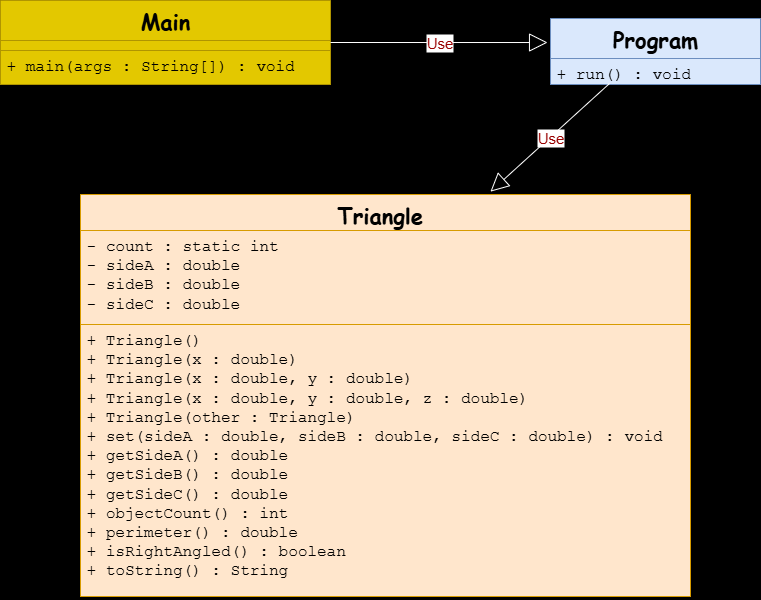

The diagram above was exported from draw.io. Its source (the exported page's mxGraphModel, read from the mxfile embedded in the PNG):
<mxGraphModel dx="872" dy="1637" grid="1" gridSize="10" guides="1" tooltips="1" connect="1" arrows="1" fold="1" page="1" pageScale="1" pageWidth="850" pageHeight="1100" background="#000000" math="0" shadow="0">
  <root>
    <mxCell id="0" />
    <mxCell id="1" parent="0" />
    <mxCell id="trHTkgpmbYY-UO9p1TIk-1" value="&lt;font style=&quot;font-size: 22px;&quot; face=&quot;Comic Sans MS&quot;&gt;Program&lt;/font&gt;" style="swimlane;fontStyle=1;align=center;verticalAlign=top;childLayout=stackLayout;horizontal=1;startSize=40;horizontalStack=0;resizeParent=1;resizeParentMax=0;resizeLast=0;collapsible=1;marginBottom=0;whiteSpace=wrap;html=1;fillColor=#dae8fc;strokeColor=#6c8ebf;" vertex="1" parent="1">
      <mxGeometry x="580" y="-66" width="210" height="66" as="geometry" />
    </mxCell>
    <mxCell id="trHTkgpmbYY-UO9p1TIk-2" value="&lt;font face=&quot;Courier New&quot; style=&quot;font-size: 16px;&quot;&gt;+ run() : void&lt;/font&gt;" style="text;strokeColor=#6c8ebf;fillColor=#dae8fc;align=left;verticalAlign=top;spacingLeft=4;spacingRight=4;overflow=hidden;rotatable=0;points=[[0,0.5],[1,0.5]];portConstraint=eastwest;whiteSpace=wrap;html=1;" vertex="1" parent="trHTkgpmbYY-UO9p1TIk-1">
      <mxGeometry y="40" width="210" height="26" as="geometry" />
    </mxCell>
    <mxCell id="trHTkgpmbYY-UO9p1TIk-3" value="&lt;font style=&quot;font-size: 22px;&quot; face=&quot;Comic Sans MS&quot;&gt;Main&lt;/font&gt;" style="swimlane;fontStyle=1;align=center;verticalAlign=top;childLayout=stackLayout;horizontal=1;startSize=40;horizontalStack=0;resizeParent=1;resizeParentMax=0;resizeLast=0;collapsible=1;marginBottom=0;whiteSpace=wrap;html=1;fillColor=#e3c800;strokeColor=#B09500;fontColor=#000000;" vertex="1" parent="1">
      <mxGeometry x="30" y="-84" width="330" height="84" as="geometry" />
    </mxCell>
    <mxCell id="trHTkgpmbYY-UO9p1TIk-4" value="" style="text;strokeColor=#B09500;fillColor=#e3c800;align=left;verticalAlign=top;spacingLeft=4;spacingRight=4;overflow=hidden;rotatable=0;points=[[0,0.5],[1,0.5]];portConstraint=eastwest;whiteSpace=wrap;html=1;fontColor=#000000;" vertex="1" parent="trHTkgpmbYY-UO9p1TIk-3">
      <mxGeometry y="40" width="330" height="10" as="geometry" />
    </mxCell>
    <mxCell id="trHTkgpmbYY-UO9p1TIk-5" value="&lt;font style=&quot;font-size: 16px;&quot; face=&quot;Courier New&quot;&gt;+ main(args : String[]) : void&lt;/font&gt;" style="text;strokeColor=#B09500;fillColor=#e3c800;align=left;verticalAlign=top;spacingLeft=4;spacingRight=4;overflow=hidden;rotatable=0;points=[[0,0.5],[1,0.5]];portConstraint=eastwest;whiteSpace=wrap;html=1;fontColor=#000000;" vertex="1" parent="trHTkgpmbYY-UO9p1TIk-3">
      <mxGeometry y="50" width="330" height="34" as="geometry" />
    </mxCell>
    <mxCell id="trHTkgpmbYY-UO9p1TIk-6" value="&lt;font style=&quot;font-size: 22px;&quot; face=&quot;Comic Sans MS&quot;&gt;Triangle&amp;nbsp;&lt;/font&gt;" style="swimlane;fontStyle=1;align=center;verticalAlign=top;childLayout=stackLayout;horizontal=1;startSize=36;horizontalStack=0;resizeParent=1;resizeParentMax=0;resizeLast=0;collapsible=1;marginBottom=0;whiteSpace=wrap;html=1;fillColor=#ffe6cc;strokeColor=#d79b00;" vertex="1" parent="1">
      <mxGeometry x="110" y="110" width="610" height="402" as="geometry" />
    </mxCell>
    <mxCell id="trHTkgpmbYY-UO9p1TIk-7" value="&lt;font face=&quot;Courier New&quot; style=&quot;font-size: 16px;&quot;&gt;- count : static int&amp;nbsp;&lt;/font&gt;&lt;div&gt;&lt;font face=&quot;Courier New&quot; style=&quot;font-size: 16px;&quot;&gt;- sideA : double&amp;nbsp;&lt;/font&gt;&lt;/div&gt;&lt;div&gt;&lt;font face=&quot;Courier New&quot; style=&quot;font-size: 16px;&quot;&gt;- sideB : double&amp;nbsp;&lt;/font&gt;&lt;/div&gt;&lt;div&gt;&lt;font face=&quot;Courier New&quot; style=&quot;font-size: 16px;&quot;&gt;- sideC : double&lt;/font&gt;&lt;/div&gt;" style="text;strokeColor=#d79b00;fillColor=#ffe6cc;align=left;verticalAlign=top;spacingLeft=4;spacingRight=4;overflow=hidden;rotatable=0;points=[[0,0.5],[1,0.5]];portConstraint=eastwest;whiteSpace=wrap;html=1;" vertex="1" parent="trHTkgpmbYY-UO9p1TIk-6">
      <mxGeometry y="36" width="610" height="94" as="geometry" />
    </mxCell>
    <mxCell id="trHTkgpmbYY-UO9p1TIk-8" value="" style="line;strokeWidth=1;fillColor=none;align=left;verticalAlign=middle;spacingTop=-1;spacingLeft=3;spacingRight=3;rotatable=0;labelPosition=right;points=[];portConstraint=eastwest;strokeColor=inherit;" vertex="1" parent="trHTkgpmbYY-UO9p1TIk-6">
      <mxGeometry y="130" width="610" as="geometry" />
    </mxCell>
    <mxCell id="trHTkgpmbYY-UO9p1TIk-9" value="&lt;font face=&quot;Courier New&quot; style=&quot;font-size: 16px;&quot;&gt;+ Triangle()&amp;nbsp;&lt;/font&gt;&lt;div&gt;&lt;font face=&quot;Courier New&quot; style=&quot;font-size: 16px;&quot;&gt;+ Triangle(x : double)&amp;nbsp;&lt;/font&gt;&lt;/div&gt;&lt;div&gt;&lt;font face=&quot;Courier New&quot; style=&quot;font-size: 16px;&quot;&gt;+ Triangle(x : double, y : double)&lt;/font&gt;&lt;/div&gt;&lt;div&gt;&lt;font face=&quot;Courier New&quot; style=&quot;font-size: 16px;&quot;&gt;+ Triangle(x : double, y : double, z : double)&lt;/font&gt;&lt;/div&gt;&lt;div&gt;&lt;font face=&quot;Courier New&quot; style=&quot;font-size: 16px;&quot;&gt;+ Triangle(other : Triangle)&amp;nbsp;&lt;/font&gt;&lt;/div&gt;&lt;div&gt;&lt;font face=&quot;Courier New&quot; style=&quot;font-size: 16px;&quot;&gt;+ set(sideA : double, sideB : double, sideC : double) : void&amp;nbsp;&lt;/font&gt;&lt;/div&gt;&lt;div&gt;&lt;font face=&quot;Courier New&quot; style=&quot;font-size: 16px;&quot;&gt;+ getSideA() : double&lt;/font&gt;&lt;/div&gt;&lt;div&gt;&lt;font face=&quot;Courier New&quot; style=&quot;font-size: 16px;&quot;&gt;+ getSideB() : double&lt;/font&gt;&lt;/div&gt;&lt;div&gt;&lt;font face=&quot;Courier New&quot; style=&quot;font-size: 16px;&quot;&gt;+ getSideC() : double&lt;/font&gt;&lt;/div&gt;&lt;div&gt;&lt;font face=&quot;Courier New&quot; style=&quot;font-size: 16px;&quot;&gt;+ objectCount() : int&lt;/font&gt;&lt;/div&gt;&lt;div&gt;&lt;font face=&quot;Courier New&quot; style=&quot;font-size: 16px;&quot;&gt;+ perimeter() : double&lt;/font&gt;&lt;/div&gt;&lt;div&gt;&lt;font face=&quot;Courier New&quot; style=&quot;font-size: 16px;&quot;&gt;+ isRightAngled() : boolean&lt;/font&gt;&lt;/div&gt;&lt;div&gt;&lt;font face=&quot;Courier New&quot; style=&quot;font-size: 16px;&quot;&gt;+ toString() : String&lt;/font&gt;&lt;/div&gt;" style="text;strokeColor=#d79b00;fillColor=#ffe6cc;align=left;verticalAlign=top;spacingLeft=4;spacingRight=4;overflow=hidden;rotatable=0;points=[[0,0.5],[1,0.5]];portConstraint=eastwest;whiteSpace=wrap;html=1;" vertex="1" parent="trHTkgpmbYY-UO9p1TIk-6">
      <mxGeometry y="130" width="610" height="272" as="geometry" />
    </mxCell>
    <mxCell id="trHTkgpmbYY-UO9p1TIk-10" value="&lt;font style=&quot;font-size: 15px; color: rgb(153, 0, 0);&quot;&gt;Use&lt;/font&gt;" style="endArrow=block;endSize=16;endFill=0;html=1;rounded=0;entryX=-0.014;entryY=0.364;entryDx=0;entryDy=0;entryPerimeter=0;strokeColor=#FFFFFF;" edge="1" parent="1" target="trHTkgpmbYY-UO9p1TIk-1">
      <mxGeometry width="160" relative="1" as="geometry">
        <mxPoint x="360" y="-42" as="sourcePoint" />
        <mxPoint x="520" y="-42.5" as="targetPoint" />
      </mxGeometry>
    </mxCell>
    <mxCell id="trHTkgpmbYY-UO9p1TIk-12" value="&lt;font style=&quot;font-size: 15px; color: rgb(153, 0, 0);&quot;&gt;Use&lt;/font&gt;" style="endArrow=block;endSize=16;endFill=0;html=1;rounded=0;entryX=0.672;entryY=-0.007;entryDx=0;entryDy=0;entryPerimeter=0;strokeColor=#FFFFFF;exitX=0.281;exitY=0.962;exitDx=0;exitDy=0;exitPerimeter=0;" edge="1" parent="1" source="trHTkgpmbYY-UO9p1TIk-2" target="trHTkgpmbYY-UO9p1TIk-6">
      <mxGeometry width="160" relative="1" as="geometry">
        <mxPoint x="450" y="70" as="sourcePoint" />
        <mxPoint x="667" y="70" as="targetPoint" />
      </mxGeometry>
    </mxCell>
  </root>
</mxGraphModel>